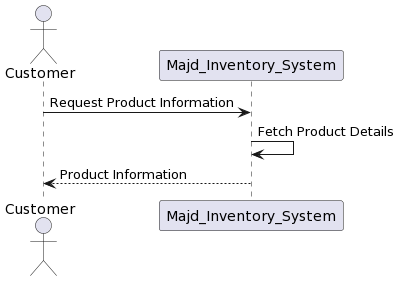

The diagram above was rendered by PlantUML. Its source (embedded in the PNG):
@startuml
actor Customer
participant "Majd_Inventory_System" as System

Customer -> System: Request Product Information
System -> System: Fetch Product Details
System --> Customer: Product Information
@enduml